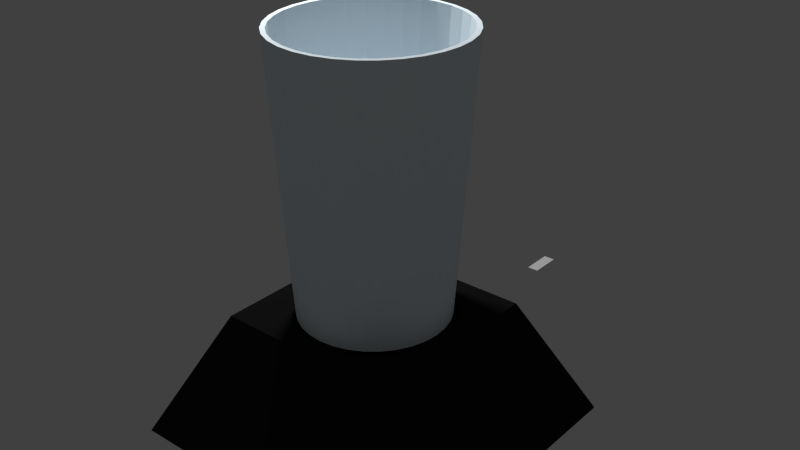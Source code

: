 # Source: blender.blend  (saved by Blender 2.75.0; exported with 4.5.12 LTS)
import bpy
from mathutils import Matrix  # noqa: F401  (used for matrix-valued properties, if any)

bpy.ops.wm.read_factory_settings(use_empty=True)
scene = bpy.context.scene
scene.name = 'Scene'

# ---- collections
col_collection_1 = bpy.data.collections.new('Collection 1'); scene.collection.children.link(col_collection_1)

# ---- materials (node trees are filled in below, after node groups)
mat_material_003 = bpy.data.materials.new('Material.003')
mat_material_003.alpha_threshold = 0.0
mat_material_003.use_transparent_shadow = False
mat_material_003.diffuse_color = (0.8444, 0.9417, 1.0, 1.0)
mat_material_003.roughness = 0.5
mat_material_004 = bpy.data.materials.new('Material.004')
mat_material_004.alpha_threshold = 0.0
mat_material_004.use_transparent_shadow = False
mat_material_004.diffuse_color = (0.01109, 0.01109, 0.01109, 1.0)
mat_material_004.roughness = 0.5

# ---- material node trees

# ---- world
world_world = bpy.data.worlds.new('World'); scene.world = world_world
world_world.color = (0.05088, 0.05088, 0.05088)
world_world.use_sun_shadow = False
world_world.sun_shadow_jitter_overblur = 0.0
world_world.cycles.sampling_method = 'MANUAL'
world_world.cycles.sample_map_resolution = 256

# ---- lights
light_point = bpy.data.lights.new('Point', 'POINT')
light_point.transmission_factor = 0.0
light_point.energy = 100.0
light_point.shadow_buffer_clip_start = 0.5
light_point.shadow_soft_size = 0.1
light_point.shadow_maximum_resolution = 0.006
light_point.use_absolute_resolution = True
light_point.cycles.use_multiple_importance_sampling = False

# ---- meshes
me_cube_002 = bpy.data.meshes.new('Cube.002')
me_cube_002.from_pydata([(-1.0, -1.0, -1.0), (-1.0, -1.0, 1.0), (-1.0, 1.0, -1.0), (-1.0, 1.0, 1.0), (1.0, -1.0, -1.0), (1.0, -1.0, 1.0), (1.0, 1.0, -1.0), (1.0, 1.0, 1.0)], [], [(1, 3, 2, 0), (3, 7, 6, 2), (7, 5, 4, 6), (5, 1, 0, 4), (0, 2, 6, 4), (5, 7, 3, 1)])
me_cube_002.use_remesh_preserve_volume = False
me_cube_002.use_remesh_preserve_attributes = False
me_cube_002.use_mirror_vertex_groups = False
me_cube_002.update()
me_cylinder_001 = bpy.data.meshes.new('Cylinder.001')
me_cylinder_001.from_pydata([(1.397e-08, 0.8015, -1.063), (-3.724e-09, 1.0, 1.077), (0.2026, 0.9808, 1.077), (0.1624, 0.7861, -1.063), (0.3185, 0.7405, -1.063), (0.4624, 0.6664, -1.063), (0.5885, 0.5667, -1.063), (0.692, 0.4453, -1.063), (0.7689, 0.3067, -1.063), (0.8163, 0.1564, -1.063), (0.8323, 1.201e-07, -1.063), (0.8163, -0.1564, -1.063), (0.7689, -0.3067, -1.063), (0.692, -0.4453, -1.063), (0.5885, -0.5667, -1.063), (0.4624, -0.6664, -1.063), (0.3185, -0.7405, -1.063), (0.1624, -0.7861, -1.063), (-2.572e-07, -0.8015, -1.063), (-0.1624, -0.7861, -1.063), (-0.3185, -0.7405, -1.063), (-0.4624, -0.6664, -1.063), (-0.5885, -0.5667, -1.063), (-0.692, -0.4453, -1.063), (-0.7689, -0.3067, -1.063), (-0.8163, -0.1564, -1.063), (-0.8323, 8.335e-07, -1.063), (-0.8163, 0.1564, -1.063), (-0.7689, 0.3067, -1.063), (-0.692, 0.4453, -1.063), (-0.5885, 0.5667, -1.063), (-0.4624, 0.6664, -1.063), (-0.3185, 0.7405, -1.063), (-0.1624, 0.7861, -1.063), (-0.2026, 0.9808, 1.077), (-0.3974, 0.9239, 1.077), (-0.5769, 0.8315, 1.077), (-0.7343, 0.7071, 1.077), (-0.8634, 0.5556, 1.077), (-0.9594, 0.3827, 1.077), (-1.018, 0.1951, 1.077), (-1.038, 9.656e-07, 1.077), (-0.9816, 9.203e-07, 1.077), (-0.9628, 0.1859, 1.077), (-0.9069, 0.3647, 1.077), (-0.8162, 0.5295, 1.077), (-0.6941, 0.674, 1.077), (-0.5454, 0.7925, 1.077), (-0.3757, 0.8806, 1.077), (-0.1915, 0.9348, 1.077), (-3.724e-09, 0.9531, 1.077), (0.1915, 0.9348, 1.077), (0.3757, 0.8806, 1.077), (0.5454, 0.7925, 1.077), (0.6941, 0.674, 1.077), (0.8162, 0.5295, 1.077), (0.9069, 0.3647, 1.077), (0.9628, 0.1859, 1.077), (0.9816, 7.196e-08, 1.077), (1.018, -0.1951, 1.077), (1.038, 7.55e-08, 1.077), (1.018, 0.1951, 1.077), (0.9594, 0.3827, 1.077), (0.8634, 0.5556, 1.077), (0.7343, 0.7071, 1.077), (0.5769, 0.8315, 1.077), (0.3974, 0.9239, 1.077), (0.9628, -0.1859, 1.077), (0.9069, -0.3647, 1.077), (0.8162, -0.5295, 1.077), (0.6941, -0.674, 1.077), (0.5454, -0.7925, 1.077), (0.3757, -0.8806, 1.077), (0.1915, -0.9348, 1.077), (-3.236e-07, -0.9531, 1.077), (-0.1915, -0.9348, 1.077), (-0.3757, -0.8806, 1.077), (-0.5454, -0.7925, 1.077), (-0.6941, -0.674, 1.077), (-0.8162, -0.5295, 1.077), (-0.9069, -0.3647, 1.077), (-0.9628, -0.1859, 1.077), (-1.018, -0.1951, 1.077), (-0.9594, -0.3827, 1.077), (-0.8634, -0.5556, 1.077), (-0.7343, -0.7071, 1.077), (-0.5769, -0.8315, 1.077), (-0.3974, -0.9239, 1.077), (-0.2026, -0.9808, 1.077), (-3.421e-07, -1.0, 1.077), (0.2026, -0.9808, 1.077), (0.3974, -0.9239, 1.077), (0.5769, -0.8315, 1.077), (0.7343, -0.7071, 1.077), (0.8634, -0.5556, 1.077), (0.9594, -0.3827, 1.077), (1.397e-08, 0.7639, -0.8747), (0.1535, 0.7492, -0.8747), (0.3011, 0.7058, -0.8747), (-0.1535, 0.7492, -0.8747), (-0.3011, 0.7058, -0.8747), (-0.4371, 0.6352, -0.8747), (-0.5563, 0.5402, -0.8747), (-0.6542, 0.4244, -0.8747), (-0.7269, 0.2923, -0.8747), (-0.7716, 0.149, -0.8747), (-0.7868, 7.972e-07, -0.8747), (-0.7716, -0.149, -0.8747), (-0.7269, -0.2923, -0.8747), (-0.6542, -0.4244, -0.8747), (-0.5563, -0.5402, -0.8747), (-0.4371, -0.6352, -0.8747), (-0.3011, -0.7058, -0.8747), (-0.1535, -0.7492, -0.8747), (-2.424e-07, -0.7639, -0.8747), (0.1535, -0.7492, -0.8747), (0.3011, -0.7058, -0.8747), (0.4371, -0.6352, -0.8747), (0.5563, -0.5402, -0.8747), (0.6542, -0.4244, -0.8747), (0.7269, -0.2923, -0.8747), (0.7716, -0.149, -0.8747), (0.7868, 1.172e-07, -0.8747), (0.7716, 0.149, -0.8747), (0.7269, 0.2923, -0.8747), (0.6542, 0.4244, -0.8747), (0.5563, 0.5402, -0.8747), (0.4371, 0.6352, -0.8747)], [], [(0, 1, 2, 3), (0, 3, 4, 5, 6, 7, 8, 9, 10, 11, 12, 13, 14, 15, 16, 17, 18, 19, 20, 21, 22, 23, 24, 25, 26, 27, 28, 29, 30, 31, 32, 33), (33, 34, 1, 0), (1, 34, 35, 36, 37, 38, 39, 40, 41, 42, 43, 44, 45, 46, 47, 48, 49, 50, 51, 52, 53, 54, 55, 56, 57, 58, 59, 60, 61, 62, 63, 64, 65, 66, 2), (59, 58, 67, 68, 69, 70, 71, 72, 73, 74, 75, 76, 77, 78, 79, 80, 81, 42, 41, 82, 83, 84, 85, 86, 87, 88, 89, 90, 91, 92, 93, 94, 95), (3, 2, 66, 4), (4, 66, 65, 5), (5, 65, 64, 6), (6, 64, 63, 7), (7, 63, 62, 8), (8, 62, 61, 9), (9, 61, 60, 10), (10, 60, 59, 11), (11, 59, 95, 12), (12, 95, 94, 13), (13, 94, 93, 14), (14, 93, 92, 15), (15, 92, 91, 16), (16, 91, 90, 17), (17, 90, 89, 18), (18, 89, 88, 19), (19, 88, 87, 20), (20, 87, 86, 21), (21, 86, 85, 22), (22, 85, 84, 23), (23, 84, 83, 24), (24, 83, 82, 25), (25, 82, 41, 26), (26, 41, 40, 27), (27, 40, 39, 28), (28, 39, 38, 29), (29, 38, 37, 30), (30, 37, 36, 31), (31, 36, 35, 32), (32, 35, 34, 33), (51, 50, 96, 97), (52, 51, 97, 98), (96, 99, 100, 101, 102, 103, 104, 105, 106, 107, 108, 109, 110, 111, 112, 113, 114, 115, 116, 117, 118, 119, 120, 121, 122, 123, 124, 125, 126, 127, 98, 97), (50, 49, 99, 96), (53, 52, 98, 127), (54, 53, 127, 126), (55, 54, 126, 125), (56, 55, 125, 124), (57, 56, 124, 123), (58, 57, 123, 122), (67, 58, 122, 121), (68, 67, 121, 120), (69, 68, 120, 119), (70, 69, 119, 118), (71, 70, 118, 117), (72, 71, 117, 116), (73, 72, 116, 115), (74, 73, 115, 114), (75, 74, 114, 113), (76, 75, 113, 112), (77, 76, 112, 111), (78, 77, 111, 110), (79, 78, 110, 109), (80, 79, 109, 108), (81, 80, 108, 107), (42, 81, 107, 106), (43, 42, 106, 105), (44, 43, 105, 104), (45, 44, 104, 103), (46, 45, 103, 102), (47, 46, 102, 101), (48, 47, 101, 100), (49, 48, 100, 99)])
me_cylinder_001.materials.append(mat_material_003)
me_cylinder_001.use_remesh_preserve_volume = False
me_cylinder_001.use_remesh_preserve_attributes = False
me_cylinder_001.use_mirror_vertex_groups = False
me_cylinder_001.update()
me_cylinder = bpy.data.meshes.new('Cylinder')
me_cylinder.from_pydata([(-2.152, -2.066, -1.721), (-1.313, -1.26, -0.892), (-2.152, 2.066, -1.721), (-1.313, 1.26, -0.892), (2.152, -2.066, -1.721), (1.313, -1.26, -0.892), (2.152, 2.066, -1.721), (1.313, 1.26, -0.892)], [], [(1, 3, 2, 0), (3, 7, 6, 2), (7, 5, 4, 6), (5, 1, 0, 4), (0, 2, 6, 4), (5, 7, 3, 1)])
me_cylinder.materials.append(mat_material_004)
me_cylinder.use_remesh_preserve_volume = False
me_cylinder.use_remesh_preserve_attributes = False
me_cylinder.use_mirror_vertex_groups = False
me_cylinder.update()

# ---- objects
ob_cube = bpy.data.objects.new('Cube', me_cube_002)
ob_point = bpy.data.objects.new('Point', light_point)
ob_cylinder_001 = bpy.data.objects.new('Cylinder.001', me_cylinder_001)
ob_cylinder = bpy.data.objects.new('Cylinder', me_cylinder)

# ---- transforms, parenting, visibility, modifiers, constraints
ob_cube.location = (0.2023, 0.9064, 0.4435)
ob_cube.scale = (0.02409, 0.06705, -0.002882)
ob_cube.lineart.crease_threshold = 0.0
ob_point.location = (-0.7713, 0.4628, 2.869)
ob_point.lineart.crease_threshold = 0.0
ob_cylinder_001.location = (0.0, 0.0, 1.137)
ob_cylinder_001.scale = (0.3779, 0.3955, 0.545)
ob_cylinder_001.lineart.crease_threshold = 0.0
ob_cylinder.location = (0.0, 0.0, 1.129)
ob_cylinder.scale = (0.31, 0.319, 0.6494)
ob_cylinder.lineart.crease_threshold = 0.0

# ---- collection membership
col_collection_1.objects.link(ob_cube)
col_collection_1.objects.link(ob_point)
col_collection_1.objects.link(ob_cylinder_001)
col_collection_1.objects.link(ob_cylinder)

# ---- scene / render settings (as saved in the file)
scene.frame_start = 1; scene.frame_end = 250; scene.frame_set(6)
scene.render.engine = 'BLENDER_EEVEE_NEXT'
scene.render.resolution_percentage = 50
scene.render.dither_intensity = 0.0
scene.cycles.use_denoising = False
scene.cycles.samples = 10
scene.cycles.sampling_pattern = 'TABULATED_SOBOL'
scene.cycles.light_sampling_threshold = 0.0
scene.cycles.use_adaptive_sampling = False
scene.cycles.use_light_tree = False
scene.cycles.blur_glossy = 0.0
scene.cycles.pixel_filter_type = 'GAUSSIAN'
scene.cycles.sample_clamp_indirect = 0.0
scene.view_settings.view_transform = 'Standard'
bpy.context.view_layer.update()

# ---- added for rendering (the .blend has no active camera): camera
cam_auto = bpy.data.cameras.new('AutoCamera')
cam_auto.lens = 50.0
cam_auto.sensor_width = 36.0
cam_auto.clip_end = 1000.0
ob_auto_camera = bpy.data.objects.new('AutoCamera', cam_auto)
scene.collection.objects.link(ob_auto_camera)
ob_auto_camera.location = (2.51315, -2.85861, 2.8788)
ob_auto_camera.rotation_euler = (1.09748, -7.21219e-08, 0.694738)
scene.camera = ob_auto_camera
bpy.context.view_layer.update()
